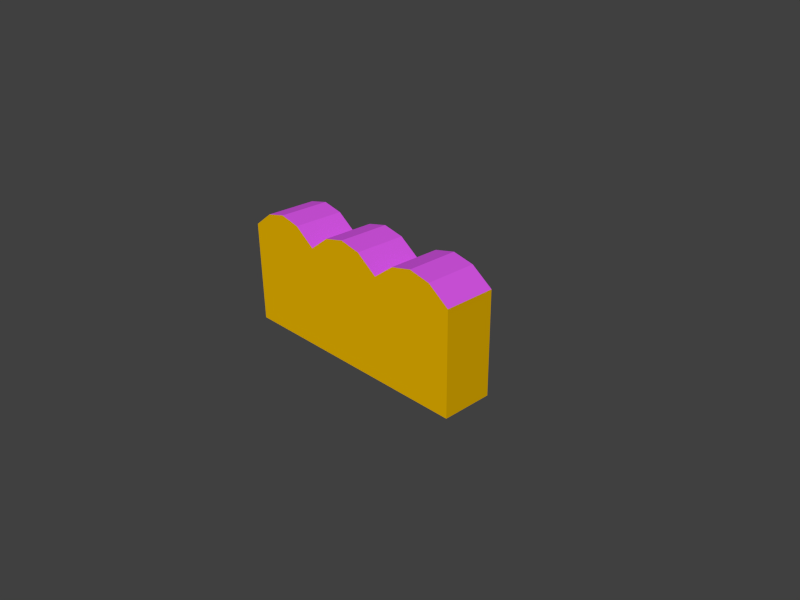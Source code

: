 # Source: Deco_wall.blend  (saved by Blender 2.76.2; exported with 4.5.12 LTS)
import bpy
from mathutils import Matrix  # noqa: F401  (used for matrix-valued properties, if any)

bpy.ops.wm.read_factory_settings(use_empty=True)
scene = bpy.context.scene
scene.name = 'Scene'

# ---- collections
col_collection_1 = bpy.data.collections.new('Collection 1'); scene.collection.children.link(col_collection_1)
col_collection_1.hide_render = True
col_collection_1.hide_viewport = True
col_collection_2 = bpy.data.collections.new('Collection 2'); scene.collection.children.link(col_collection_2)
col_collection_2.hide_render = True
col_collection_2.hide_viewport = True
col_collection_3 = bpy.data.collections.new('Collection 3'); scene.collection.children.link(col_collection_3)
col_collection_3.hide_render = True
col_collection_3.hide_viewport = True
col_collection_4 = bpy.data.collections.new('Collection 4'); scene.collection.children.link(col_collection_4)
col_collection_11 = bpy.data.collections.new('Collection 11'); scene.collection.children.link(col_collection_11)
col_collection_11.hide_render = True
col_collection_11.hide_viewport = True

# ---- materials (node trees are filled in below, after node groups)
mat_top = bpy.data.materials.new('Top')
mat_top.alpha_threshold = 0.0
mat_top.use_transparent_shadow = False
mat_top.preview_render_type = 'CUBE'
mat_top.diffuse_color = (0.6884, 0.09362, 0.8, 1.0)
mat_top.specular_color = (1.0, 0.6583, 0.7545)
mat_top.roughness = 0.5
mat_top.line_color = (0.0, 0.0, 0.0, 1.0)
mat_face = bpy.data.materials.new('Face')
mat_face.alpha_threshold = 0.0
mat_face.use_transparent_shadow = False
mat_face.diffuse_color = (0.8, 0.4513, 0.0, 1.0)
mat_face.roughness = 0.5

# ---- material node trees

# ---- world
world_world = bpy.data.worlds.new('World'); scene.world = world_world
world_world.color = (0.05088, 0.05088, 0.05088)
world_world.use_sun_shadow = False
world_world.sun_shadow_jitter_overblur = 0.0
world_world.cycles.sampling_method = 'MANUAL'
world_world.cycles.sample_map_resolution = 256

# ---- cameras
cam_camera = bpy.data.cameras.new('Camera')
cam_camera.clip_end = 100.0
cam_camera.lens = 35.0
cam_camera.sensor_width = 32.0
cam_camera.sensor_height = 18.0
cam_camera.ortho_scale = 7.314
cam_camera.dof.focus_distance = 0.0
cam_camera.dof.aperture_fstop = 128.0

# ---- meshes
me_cube_001 = bpy.data.meshes.new('Cube.001')
me_cube_001.from_pydata([(-0.5, -0.5, -0.5), (-0.5, -0.5, 0.5), (-0.5, 0.5, -0.5), (-0.5, 0.5, 0.5), (0.5, -0.5, -0.5), (0.5, -0.5, 0.5), (0.5, 0.5, -0.5), (0.5, 0.5, 0.5)], [], [(1, 3, 2, 0), (3, 7, 6, 2), (7, 5, 4, 6), (5, 1, 0, 4), (0, 2, 6, 4), (5, 7, 3, 1)])
me_cube_001.use_remesh_preserve_volume = False
me_cube_001.use_remesh_preserve_attributes = False
me_cube_001.use_mirror_vertex_groups = False
me_cube_001.update()
me_cube_001_cube_038_smooth = bpy.data.meshes.new('Cube.001_Cube.038_Smooth')
me_cube_001_cube_038_smooth.from_pydata([(0.5, -0.2, 0.2), (0.5, -0.2, 0.4), (0.5, -0.5, 0.4), (0.5, -0.5, 0.2), (-0.5, -0.2, 0.4), (-0.5, -0.5, 0.4), (-0.5, -0.2, 0.2), (-0.5, -0.5, 0.2), (0.3333, -0.5, 0.4), (0.1667, -0.5, 0.4), (-1.49e-08, -0.5, 0.4), (-0.1667, -0.5, 0.4), (-0.3333, -0.5, 0.4), (0.3333, -0.5, 0.2), (0.1667, -0.5, 0.2), (-1.49e-08, -0.5, 0.2), (-0.1667, -0.5, 0.2), (-0.3333, -0.5, 0.2), (0.3333, -0.2, 0.2), (0.1667, -0.2, 0.2), (-1.49e-08, -0.2, 0.2), (-0.1667, -0.2, 0.2), (-0.3333, -0.2, 0.2), (0.3333, -0.2, 0.4), (0.1667, -0.2, 0.4), (-1.49e-08, -0.2, 0.4), (-0.1667, -0.2, 0.4), (-0.3333, -0.2, 0.4), (-0.1667, 0.0, 0.2), (-0.3333, 0.0, 0.2), (-0.1667, 0.0, 0.4), (-0.3333, 0.0, 0.4), (-1.49e-08, -0.1, 0.2), (-0.1667, -0.1, 0.2), (-1.49e-08, -0.1, 0.4), (-0.1667, -0.1, 0.4), (0.3333, 0.1, 0.2), (0.1667, 0.1, 0.2), (0.3333, 0.1, 0.4), (0.1667, 0.1, 0.4), (0.5, -0.1, 0.2), (0.5, -0.1, 0.4), (0.3333, -0.1, 0.2), (0.3333, -0.1, 0.4)], [], [(0, 1, 2, 3), (27, 4, 5, 12), (4, 6, 7, 5), (18, 0, 3, 13), (1, 0, 40, 41), (6, 4, 27, 22), (22, 27, 31, 29), (20, 21, 33, 32), (20, 25, 24, 19), (23, 18, 36, 38), (6, 22, 17, 7), (22, 21, 16, 17), (21, 20, 15, 16), (20, 19, 14, 15), (19, 18, 13, 14), (1, 23, 8, 2), (23, 24, 9, 8), (24, 25, 10, 9), (25, 26, 11, 10), (26, 27, 12, 11), (29, 31, 30, 28), (21, 22, 29, 28), (26, 21, 28, 30), (27, 26, 30, 31), (33, 35, 34, 32), (25, 20, 32, 34), (26, 25, 34, 35), (37, 39, 38, 36), (18, 19, 37, 36), (24, 23, 38, 39), (19, 24, 39, 37), (42, 43, 41, 40), (23, 1, 41, 43), (0, 18, 42, 40), (5, 7, 17, 16, 15, 14, 13, 3, 2, 8, 9, 10, 11, 12)])
me_cube_001_cube_038_smooth.polygons.foreach_set('material_index', [1, 1, 1, 1, 1, 0, 1, 1, 0, 1, 1, 1, 1, 1, 1, 1, 1, 1, 1, 1, 0, 1, 1, 1, 0, 1, 1, 0, 1, 1, 1, 0, 1, 1, 0])
_k = set([(0, 3), (1, 2), (4, 5), (6, 7)])
me_cube_001_cube_038_smooth.attributes.new('sharp_edge', 'BOOLEAN', 'EDGE').data.foreach_set('value', [ (min(e.vertices), max(e.vertices)) in _k for e in me_cube_001_cube_038_smooth.edges])
_uv = me_cube_001_cube_038_smooth.uv_layers.new(name='UVMap')
_uv.uv.foreach_set('vector', [0.2992, 0.7022, 0.2992, 0.9014, 0.0003636, 0.9014, 0.0003636, 0.7022, 0.1664, 0.3037, 0.0003636, 0.3037, 0.0003636, 0.004858, 0.1664, 0.004858, 0.2992, 0.9014, 0.2992, 0.7022, 0.0003636, 0.7022, 0.0003636, 0.9014, 0.8305, 0.3037, 0.9965, 0.3037, 0.9965, 0.004858, 0.8305, 0.004858, 0.2992, 0.9014, 0.2992, 0.7022, 0.3988, 0.7022, 0.3988, 0.9014, 0.0003636, 0.7022, 0.0003636, 0.9014, 0.1664, 0.9014, 0.1664, 0.7022, 0.2992, 0.7022, 0.2992, 0.9014, 0.4984, 0.9014, 0.4984, 0.7022, 0.4984, 0.3037, 0.3324, 0.3037, 0.3324, 0.4033, 0.4984, 0.4033, 0.4984, 0.7022, 0.4984, 0.9014, 0.6645, 0.9014, 0.6645, 0.7022, 0.2992, 0.9014, 0.2992, 0.7022, 0.5981, 0.7022, 0.5981, 0.9014, 0.0003636, 0.3037, 0.1664, 0.3037, 0.1664, 0.004858, 0.0003636, 0.004858, 0.1664, 0.3037, 0.3324, 0.3037, 0.3324, 0.004858, 0.1664, 0.004858, 0.3324, 0.3037, 0.4984, 0.3037, 0.4984, 0.004858, 0.3324, 0.004858, 0.4984, 0.3037, 0.6645, 0.3037, 0.6645, 0.004858, 0.4984, 0.004858, 0.6645, 0.3037, 0.8305, 0.3037, 0.8305, 0.004858, 0.6645, 0.004858, 0.9965, 0.3037, 0.8305, 0.3037, 0.8305, 0.004858, 0.9965, 0.004858, 0.8305, 0.3037, 0.6645, 0.3037, 0.6645, 0.004858, 0.8305, 0.004858, 0.6645, 0.3037, 0.4984, 0.3037, 0.4984, 0.004858, 0.6645, 0.004858, 0.4984, 0.3037, 0.3324, 0.3037, 0.3324, 0.004858, 0.4984, 0.004858, 0.3324, 0.3037, 0.1664, 0.3037, 0.1664, 0.004858, 0.3324, 0.004858, 0.1664, 0.7022, 0.1664, 0.9014, 0.3324, 0.9014, 0.3324, 0.7022, 0.3324, 0.3037, 0.1664, 0.3037, 0.1664, 0.5029, 0.3324, 0.5029, 0.2992, 0.9014, 0.2992, 0.7022, 0.4984, 0.7022, 0.4984, 0.9014, 0.1664, 0.3037, 0.3324, 0.3037, 0.3324, 0.5029, 0.1664, 0.5029, 0.3324, 0.7022, 0.3324, 0.9014, 0.4984, 0.9014, 0.4984, 0.7022, 0.2992, 0.9014, 0.2992, 0.7022, 0.3988, 0.7022, 0.3988, 0.9014, 0.3324, 0.3037, 0.4984, 0.3037, 0.4984, 0.4033, 0.3324, 0.4033, 0.6645, 0.7022, 0.6645, 0.9014, 0.8305, 0.9014, 0.8305, 0.7022, 0.8305, 0.3037, 0.6645, 0.3037, 0.6645, 0.6025, 0.8305, 0.6025, 0.6645, 0.3037, 0.8305, 0.3037, 0.8305, 0.6025, 0.6645, 0.6025, 0.2992, 0.7022, 0.2992, 0.9014, 0.5981, 0.9014, 0.5981, 0.7022, 0.8305, 0.7022, 0.8305, 0.9014, 0.9965, 0.9014, 0.9965, 0.7022, 0.8305, 0.3037, 0.9965, 0.3037, 0.9965, 0.4033, 0.8305, 0.4033, 0.9965, 0.3037, 0.8305, 0.3037, 0.8305, 0.4033, 0.9965, 0.4033, 4.472e-05, 0.2, 4.472e-05, 4.473e-05, 0.1667, 4.473e-05, 0.3333, 4.472e-05, 0.5, 4.472e-05, 0.6667, 4.473e-05, 0.8333, 4.473e-05, 1.0, 4.475e-05, 1.0, 0.2, 0.8333, 0.2, 0.6667, 0.2, 0.5, 0.2, 0.3333, 0.2, 0.1667, 0.2])
_ca = me_cube_001_cube_038_smooth.color_attributes.new('Col', 'BYTE_COLOR', 'CORNER')
_ca.data.foreach_set('color', [1.0, 1.0, 1.0, 1.0, 1.0, 1.0, 1.0, 1.0, 1.0, 1.0, 1.0, 1.0, 1.0, 1.0, 1.0, 1.0, 1.0, 1.0, 1.0, 1.0, 1.0, 1.0, 1.0, 1.0, 1.0, 1.0, 1.0, 1.0, 1.0, 1.0, 1.0, 1.0, 1.0, 1.0, 1.0, 1.0, 1.0, 1.0, 1.0, 1.0, 1.0, 1.0, 1.0, 1.0, 1.0, 1.0, 1.0, 1.0, 1.0, 1.0, 1.0, 1.0, 1.0, 1.0, 1.0, 1.0, 1.0, 1.0, 1.0, 1.0, 1.0, 1.0, 1.0, 1.0, 1.0, 1.0, 1.0, 1.0, 1.0, 1.0, 1.0, 1.0, 1.0, 1.0, 1.0, 1.0, 1.0, 1.0, 1.0, 1.0, 1.0, 1.0, 1.0, 1.0, 1.0, 1.0, 1.0, 1.0, 1.0, 1.0, 1.0, 1.0, 1.0, 1.0, 1.0, 1.0, 1.0, 1.0, 1.0, 1.0, 1.0, 1.0, 1.0, 1.0, 1.0, 1.0, 1.0, 1.0, 1.0, 1.0, 1.0, 1.0, 1.0, 1.0, 1.0, 1.0, 1.0, 1.0, 1.0, 1.0, 1.0, 1.0, 1.0, 1.0, 1.0, 1.0, 1.0, 1.0, 1.0, 1.0, 1.0, 1.0, 1.0, 1.0, 1.0, 1.0, 1.0, 1.0, 1.0, 1.0, 1.0, 1.0, 1.0, 1.0, 1.0, 1.0, 1.0, 1.0, 1.0, 1.0, 1.0, 1.0, 1.0, 1.0, 1.0, 1.0, 1.0, 1.0, 1.0, 1.0, 1.0, 1.0, 1.0, 1.0, 1.0, 1.0, 1.0, 1.0, 1.0, 1.0, 1.0, 1.0, 1.0, 1.0, 1.0, 1.0, 1.0, 1.0, 1.0, 1.0, 1.0, 1.0, 1.0, 1.0, 1.0, 1.0, 1.0, 1.0, 1.0, 1.0, 1.0, 1.0, 1.0, 1.0, 1.0, 1.0, 1.0, 1.0, 1.0, 1.0, 1.0, 1.0, 1.0, 1.0, 1.0, 1.0, 1.0, 1.0, 1.0, 1.0, 1.0, 1.0, 1.0, 1.0, 1.0, 1.0, 1.0, 1.0, 1.0, 1.0, 1.0, 1.0, 1.0, 1.0, 1.0, 1.0, 1.0, 1.0, 1.0, 1.0, 1.0, 1.0, 1.0, 1.0, 1.0, 1.0, 1.0, 1.0, 1.0, 1.0, 1.0, 1.0, 1.0, 1.0, 1.0, 1.0, 1.0, 1.0, 1.0, 1.0, 1.0, 1.0, 1.0, 1.0, 1.0, 1.0, 1.0, 1.0, 1.0, 1.0, 1.0, 1.0, 1.0, 1.0, 1.0, 1.0, 1.0, 1.0, 1.0, 1.0, 1.0, 1.0, 1.0, 1.0, 1.0, 1.0, 1.0, 1.0, 1.0, 1.0, 1.0, 1.0, 1.0, 1.0, 1.0, 1.0, 1.0, 1.0, 1.0, 1.0, 1.0, 1.0, 1.0, 1.0, 1.0, 1.0, 1.0, 1.0, 1.0, 1.0, 1.0, 1.0, 1.0, 1.0, 1.0, 1.0, 1.0, 1.0, 1.0, 1.0, 1.0, 1.0, 1.0, 1.0, 1.0, 1.0, 1.0, 1.0, 1.0, 1.0, 1.0, 1.0, 1.0, 1.0, 1.0, 1.0, 1.0, 1.0, 1.0, 1.0, 1.0, 1.0, 1.0, 1.0, 1.0, 1.0, 1.0, 1.0, 1.0, 1.0, 1.0, 1.0, 1.0, 1.0, 1.0, 1.0, 1.0, 1.0, 1.0, 1.0, 1.0, 1.0, 1.0, 1.0, 1.0, 1.0, 1.0, 1.0, 1.0, 1.0, 1.0, 1.0, 1.0, 1.0, 1.0, 1.0, 1.0, 1.0, 1.0, 1.0, 1.0, 1.0, 1.0, 1.0, 1.0, 1.0, 1.0, 1.0, 1.0, 1.0, 1.0, 1.0, 1.0, 1.0, 1.0, 1.0, 1.0, 1.0, 1.0, 1.0, 1.0, 1.0, 1.0, 1.0, 1.0, 1.0, 1.0, 1.0, 1.0, 1.0, 1.0, 1.0, 1.0, 1.0, 1.0, 1.0, 1.0, 1.0, 1.0, 1.0, 1.0, 1.0, 1.0, 1.0, 1.0, 1.0, 1.0, 1.0, 1.0, 1.0, 1.0, 1.0, 1.0, 1.0, 1.0, 1.0, 1.0, 1.0, 1.0, 1.0, 1.0, 1.0, 1.0, 1.0, 1.0, 1.0, 1.0, 1.0, 1.0, 1.0, 1.0, 1.0, 1.0, 1.0, 1.0, 1.0, 1.0, 1.0, 1.0, 1.0, 1.0, 1.0, 1.0, 1.0, 1.0, 1.0, 1.0, 1.0, 1.0, 1.0, 1.0, 1.0, 1.0, 1.0, 1.0, 1.0, 1.0, 1.0, 1.0, 1.0, 1.0, 1.0, 1.0, 1.0, 1.0, 1.0, 1.0, 1.0, 1.0, 1.0, 1.0, 1.0, 1.0, 1.0, 1.0, 1.0, 1.0, 1.0, 1.0, 1.0, 1.0, 1.0, 1.0, 1.0, 1.0, 1.0, 1.0, 1.0, 1.0, 1.0, 1.0, 1.0, 1.0, 1.0, 1.0, 1.0, 1.0, 1.0, 1.0, 1.0, 1.0, 1.0, 1.0, 1.0, 1.0, 1.0, 1.0, 1.0, 1.0, 1.0, 1.0, 1.0, 1.0, 1.0, 1.0, 1.0, 1.0, 1.0, 1.0, 1.0, 1.0, 1.0, 1.0, 1.0, 1.0, 1.0, 1.0, 1.0, 1.0, 1.0, 1.0, 1.0, 1.0, 1.0, 1.0, 1.0, 1.0, 1.0, 1.0, 1.0, 1.0, 1.0, 1.0, 1.0, 1.0, 1.0, 1.0, 1.0, 1.0, 1.0, 1.0, 1.0, 1.0, 1.0, 1.0, 1.0, 1.0, 1.0, 1.0, 1.0, 1.0, 1.0, 1.0, 1.0, 1.0, 1.0, 1.0, 1.0, 1.0, 1.0, 1.0, 1.0, 1.0, 1.0, 1.0, 1.0, 1.0, 1.0, 1.0, 1.0, 1.0, 1.0, 1.0, 1.0, 1.0, 1.0, 1.0, 1.0, 1.0, 1.0])
me_cube_001_cube_038_smooth.materials.append(mat_top)
me_cube_001_cube_038_smooth.materials.append(mat_face)
me_cube_001_cube_038_smooth.use_remesh_preserve_volume = False
me_cube_001_cube_038_smooth.use_remesh_preserve_attributes = False
me_cube_001_cube_038_smooth.use_mirror_vertex_groups = False
me_cube_001_cube_038_smooth.update()
me_cube_001_cube_038_smooth.normals_split_custom_set([tuple(v) for v in zip(*[iter([1.0, 0.0, 0.0, 1.0, 0.0, 0.0, 1.0, 0.0, 0.0, 1.0, 0.0, 0.0, 0.0, 0.0, 1.0, 0.0, 0.0, 1.0, 0.0, 0.0, 1.0, 0.0, 0.0, 1.0, -1.0, 0.0, 0.0, -1.0, 0.0, 0.0, -1.0, 0.0, 0.0, -1.0, 0.0, 0.0, 0.0, 0.0, -1.0, 0.0, 0.0, -1.0, 0.0, 0.0, -1.0, 0.0, 0.0, -1.0, 1.0, 0.0, 0.0, 1.0, 0.0, 0.0, 1.0, 0.0, 0.0, 1.0, 0.0, 0.0, 0.0, 1.0, 0.0, 0.0, 1.0, 0.0, 0.0, 1.0, 0.0, 0.0, 1.0, 0.0, -1.0, 0.0, 0.0, -1.0, 0.0, 0.0, -1.0, 0.0, 0.0, -1.0, 0.0, 0.0, 0.0, 0.0, -1.0, 0.0, 0.0, -1.0, 0.0, 0.0, -1.0, 0.0, 0.0, -1.0, 0.0, 1.0, 0.0, 0.0, 1.0, 0.0, 0.0, 1.0, 0.0, 0.0, 1.0, 0.0, 1.0, 0.0, 0.0, 1.0, 0.0, 0.0, 1.0, 0.0, 0.0, 1.0, 0.0, 0.0, 0.0, 0.0, -1.0, 0.0, 0.0, -1.0, 0.0, 0.0, -1.0, 0.0, 0.0, -1.0, 0.0, 0.0, -1.0, 0.0, 0.0, -1.0, 0.0, 0.0, -1.0, 0.0, 0.0, -1.0, 0.0, 0.0, -1.0, 0.0, 0.0, -1.0, 0.0, 0.0, -1.0, 0.0, 0.0, -1.0, 0.0, 0.0, -1.0, 0.0, 0.0, -1.0, 0.0, 0.0, -1.0, 0.0, 0.0, -1.0, 0.0, 0.0, -1.0, 0.0, 0.0, -1.0, 0.0, 0.0, -1.0, 0.0, 0.0, -1.0, 0.0, 0.0, 1.0, 0.0, 0.0, 1.0, 0.0, 0.0, 1.0, 0.0, 0.0, 1.0, 0.0, 0.0, 1.0, 0.0, 0.0, 1.0, 0.0, 0.0, 1.0, 0.0, 0.0, 1.0, 0.0, 0.0, 1.0, 0.0, 0.0, 1.0, 0.0, 0.0, 1.0, 0.0, 0.0, 1.0, 0.0, 0.0, 1.0, 0.0, 0.0, 1.0, 0.0, 0.0, 1.0, 0.0, 0.0, 1.0, 0.0, 0.0, 1.0, 0.0, 0.0, 1.0, 0.0, 0.0, 1.0, 0.0, 0.0, 1.0, 0.0, 1.0, 0.0, 0.0, 1.0, 0.0, 0.0, 1.0, 0.0, 0.0, 1.0, 0.0, 0.0, 0.0, -1.0, 0.0, 0.0, -1.0, 0.0, 0.0, -1.0, 0.0, 0.0, -1.0, 1.0, 0.0, 0.0, 1.0, 0.0, 0.0, 1.0, 0.0, 0.0, 1.0, 0.0, 0.0, 0.0, 0.0, 1.0, 0.0, 0.0, 1.0, 0.0, 0.0, 1.0, 0.0, 0.0, 1.0, 0.0, 1.0, 0.0, 0.0, 1.0, 0.0, 0.0, 1.0, 0.0, 0.0, 1.0, 0.0, 1.0, 0.0, 0.0, 1.0, 0.0, 0.0, 1.0, 0.0, 0.0, 1.0, 0.0, 0.0, 0.0, 0.0, 1.0, 0.0, 0.0, 1.0, 0.0, 0.0, 1.0, 0.0, 0.0, 1.0, 0.0, 1.0, 0.0, 0.0, 1.0, 0.0, 0.0, 1.0, 0.0, 0.0, 1.0, 0.0, 0.0, 0.0, -1.0, 0.0, 0.0, -1.0, 0.0, 0.0, -1.0, 0.0, 0.0, -1.0, 0.0, 0.0, 1.0, 0.0, 0.0, 1.0, 0.0, 0.0, 1.0, 0.0, 0.0, 1.0, -1.0, 0.0, 0.0, -1.0, 0.0, 0.0, -1.0, 0.0, 0.0, -1.0, 0.0, 0.0, 0.0, 1.0, 0.0, 0.0, 1.0, 0.0, 0.0, 1.0, 0.0, 0.0, 1.0, 0.0, 0.0, 0.0, 1.0, 0.0, 0.0, 1.0, 0.0, 0.0, 1.0, 0.0, 0.0, 1.0, 0.0, 0.0, -1.0, 0.0, 0.0, -1.0, 0.0, 0.0, -1.0, 0.0, 0.0, -1.0, 0.0, -1.0, -1.118e-07, 0.0, -1.0, -1.118e-07, 0.0, -1.0, -1.118e-07, 0.0, -1.0, -1.118e-07, 0.0, -1.0, -1.118e-07, 0.0, -1.0, -1.118e-07, 0.0, -1.0, -1.118e-07, 0.0, -1.0, -1.118e-07, 0.0, -1.0, -1.118e-07, 0.0, -1.0, -1.118e-07, 0.0, -1.0, -1.118e-07, 0.0, -1.0, -1.118e-07, 0.0, -1.0, -1.118e-07, 0.0, -1.0, -1.118e-07])] * 3)])
me_cube_001_cube_038_smooth_001 = bpy.data.meshes.new('Cube.001_Cube.038_Smooth.001')
me_cube_001_cube_038_smooth_001.from_pydata([(0.5, -0.1, 0.2), (0.5, -0.1, 0.4), (0.5, -0.5, 0.4), (0.5, -0.5, 0.2), (-0.5, -0.1, 0.4), (-0.5, -0.5, 0.4), (-0.5, -0.1, 0.2), (-0.5, -0.5, 0.2), (0.3333, -0.5, 0.4), (0.1667, -0.5, 0.4), (-1.49e-08, -0.5, 0.4), (-0.1667, -0.5, 0.4), (-0.3333, -0.5, 0.4), (0.3333, -0.5, 0.2), (0.1667, -0.5, 0.2), (-1.49e-08, -0.5, 0.2), (-0.1667, -0.5, 0.2), (-0.3333, -0.5, 0.2), (0.3333, 0.0, 0.2), (0.1667, -0.1, 0.2), (-1.49e-08, 0.0, 0.2), (-0.1667, -0.1, 0.2), (-0.3333, 0.0, 0.2), (0.3333, 0.0, 0.4), (0.1667, -0.1, 0.4), (-1.49e-08, 0.0, 0.4), (-0.1667, -0.1, 0.4), (-0.3333, 0.0, 0.4)], [], [(0, 1, 2, 3), (27, 4, 5, 12), (4, 6, 7, 5), (18, 0, 3, 13), (18, 23, 1, 0), (6, 4, 27, 22), (22, 27, 26, 21), (21, 26, 25, 20), (20, 25, 24, 19), (19, 24, 23, 18), (6, 22, 17, 7), (22, 21, 16, 17), (21, 20, 15, 16), (20, 19, 14, 15), (19, 18, 13, 14), (1, 23, 8, 2), (23, 24, 9, 8), (24, 25, 10, 9), (25, 26, 11, 10), (26, 27, 12, 11), (5, 7, 17, 16, 15, 14, 13, 3, 2, 8, 9, 10, 11, 12)])
me_cube_001_cube_038_smooth_001.polygons.foreach_set('material_index', [1, 1, 1, 1, 0, 0, 0, 0, 0, 0, 1, 1, 1, 1, 1, 1, 1, 1, 1, 1, 0])
_k = set([(0, 3), (1, 2), (4, 5), (6, 7)])
me_cube_001_cube_038_smooth_001.attributes.new('sharp_edge', 'BOOLEAN', 'EDGE').data.foreach_set('value', [ (min(e.vertices), max(e.vertices)) in _k for e in me_cube_001_cube_038_smooth_001.edges])
_uv = me_cube_001_cube_038_smooth_001.uv_layers.new(name='UVMap')
_uv.uv.foreach_set('vector', [0.3985, 0.6958, 0.3985, 0.8925, 0.005199, 0.8925, 0.005199, 0.6958, 0.1691, 0.4992, 0.005199, 0.4008, 0.005199, 0.007492, 0.1691, 0.007492, 0.3985, 0.8925, 0.3985, 0.6958, 0.005199, 0.6958, 0.005199, 0.8925, 0.8247, 0.4992, 0.9886, 0.4008, 0.9886, 0.007492, 0.8247, 0.007492, 0.8247, 0.6958, 0.8247, 0.8925, 0.9886, 0.8925, 0.9886, 0.6958, 0.005199, 0.6958, 0.005199, 0.8925, 0.1691, 0.8925, 0.1691, 0.6958, 0.1691, 0.6958, 0.1691, 0.8925, 0.333, 0.8925, 0.333, 0.6958, 0.333, 0.6958, 0.333, 0.8925, 0.4969, 0.8925, 0.4969, 0.6958, 0.4969, 0.6958, 0.4969, 0.8925, 0.6608, 0.8925, 0.6608, 0.6958, 0.6608, 0.6958, 0.6608, 0.8925, 0.8247, 0.8925, 0.8247, 0.6958, 0.005199, 0.4008, 0.1691, 0.4992, 0.1691, 0.007492, 0.005199, 0.007492, 0.1691, 0.4992, 0.333, 0.4008, 0.333, 0.007492, 0.1691, 0.007492, 0.333, 0.4008, 0.4969, 0.4992, 0.4969, 0.007492, 0.333, 0.007492, 0.4969, 0.4992, 0.6608, 0.4008, 0.6608, 0.007492, 0.4969, 0.007492, 0.6608, 0.4008, 0.8247, 0.4992, 0.8247, 0.007492, 0.6608, 0.007492, 0.9886, 0.4008, 0.8247, 0.4992, 0.8247, 0.007492, 0.9886, 0.007492, 0.8247, 0.4992, 0.6608, 0.4008, 0.6608, 0.007492, 0.8247, 0.007492, 0.6608, 0.4008, 0.4969, 0.4992, 0.4969, 0.007492, 0.6608, 0.007492, 0.4969, 0.4992, 0.333, 0.4008, 0.333, 0.007492, 0.4969, 0.007492, 0.333, 0.4008, 0.1691, 0.4992, 0.1691, 0.007492, 0.333, 0.007492, 4.472e-05, 0.7, 4.472e-05, 0.5, 0.1667, 0.5, 0.3333, 0.5, 0.5, 0.5, 0.6667, 0.5, 0.8333, 0.5, 1.0, 0.5, 1.0, 0.7, 0.8333, 0.7, 0.6667, 0.7, 0.5, 0.7, 0.3333, 0.7, 0.1667, 0.7])
_ca = me_cube_001_cube_038_smooth_001.color_attributes.new('Col', 'BYTE_COLOR', 'CORNER')
_ca.data.foreach_set('color', [1.0, 1.0, 1.0, 1.0, 1.0, 1.0, 1.0, 1.0, 1.0, 1.0, 1.0, 1.0, 1.0, 1.0, 1.0, 1.0, 1.0, 1.0, 1.0, 1.0, 1.0, 1.0, 1.0, 1.0, 1.0, 1.0, 1.0, 1.0, 1.0, 1.0, 1.0, 1.0, 1.0, 1.0, 1.0, 1.0, 1.0, 1.0, 1.0, 1.0, 1.0, 1.0, 1.0, 1.0, 1.0, 1.0, 1.0, 1.0, 1.0, 1.0, 1.0, 1.0, 1.0, 1.0, 1.0, 1.0, 1.0, 1.0, 1.0, 1.0, 1.0, 1.0, 1.0, 1.0, 1.0, 1.0, 1.0, 1.0, 1.0, 1.0, 1.0, 1.0, 1.0, 1.0, 1.0, 1.0, 1.0, 1.0, 1.0, 1.0, 1.0, 1.0, 1.0, 1.0, 1.0, 1.0, 1.0, 1.0, 1.0, 1.0, 1.0, 1.0, 1.0, 1.0, 1.0, 1.0, 1.0, 1.0, 1.0, 1.0, 1.0, 1.0, 1.0, 1.0, 1.0, 1.0, 1.0, 1.0, 1.0, 1.0, 1.0, 1.0, 1.0, 1.0, 1.0, 1.0, 1.0, 1.0, 1.0, 1.0, 1.0, 1.0, 1.0, 1.0, 1.0, 1.0, 1.0, 1.0, 1.0, 1.0, 1.0, 1.0, 1.0, 1.0, 1.0, 1.0, 1.0, 1.0, 1.0, 1.0, 1.0, 1.0, 1.0, 1.0, 1.0, 1.0, 1.0, 1.0, 1.0, 1.0, 1.0, 1.0, 1.0, 1.0, 1.0, 1.0, 1.0, 1.0, 1.0, 1.0, 1.0, 1.0, 1.0, 1.0, 1.0, 1.0, 1.0, 1.0, 1.0, 1.0, 1.0, 1.0, 1.0, 1.0, 1.0, 1.0, 1.0, 1.0, 1.0, 1.0, 1.0, 1.0, 1.0, 1.0, 1.0, 1.0, 1.0, 1.0, 1.0, 1.0, 1.0, 1.0, 1.0, 1.0, 1.0, 1.0, 1.0, 1.0, 1.0, 1.0, 1.0, 1.0, 1.0, 1.0, 1.0, 1.0, 1.0, 1.0, 1.0, 1.0, 1.0, 1.0, 1.0, 1.0, 1.0, 1.0, 1.0, 1.0, 1.0, 1.0, 1.0, 1.0, 1.0, 1.0, 1.0, 1.0, 1.0, 1.0, 1.0, 1.0, 1.0, 1.0, 1.0, 1.0, 1.0, 1.0, 1.0, 1.0, 1.0, 1.0, 1.0, 1.0, 1.0, 1.0, 1.0, 1.0, 1.0, 1.0, 1.0, 1.0, 1.0, 1.0, 1.0, 1.0, 1.0, 1.0, 1.0, 1.0, 1.0, 1.0, 1.0, 1.0, 1.0, 1.0, 1.0, 1.0, 1.0, 1.0, 1.0, 1.0, 1.0, 1.0, 1.0, 1.0, 1.0, 1.0, 1.0, 1.0, 1.0, 1.0, 1.0, 1.0, 1.0, 1.0, 1.0, 1.0, 1.0, 1.0, 1.0, 1.0, 1.0, 1.0, 1.0, 1.0, 1.0, 1.0, 1.0, 1.0, 1.0, 1.0, 1.0, 1.0, 1.0, 1.0, 1.0, 1.0, 1.0, 1.0, 1.0, 1.0, 1.0, 1.0, 1.0, 1.0, 1.0, 1.0, 1.0, 1.0, 1.0, 1.0, 1.0, 1.0, 1.0, 1.0, 1.0, 1.0, 1.0, 1.0, 1.0, 1.0, 1.0, 1.0, 1.0, 1.0, 1.0, 1.0, 1.0, 1.0, 1.0, 1.0, 1.0, 1.0, 1.0, 1.0, 1.0, 1.0, 1.0, 1.0, 1.0, 1.0, 1.0, 1.0, 1.0, 1.0, 1.0, 1.0, 1.0, 1.0, 1.0, 1.0, 1.0, 1.0, 1.0, 1.0, 1.0, 1.0, 1.0, 1.0, 1.0, 1.0, 1.0, 1.0, 1.0, 1.0, 1.0, 1.0])
me_cube_001_cube_038_smooth_001.materials.append(mat_top)
me_cube_001_cube_038_smooth_001.materials.append(mat_face)
me_cube_001_cube_038_smooth_001.use_remesh_preserve_volume = False
me_cube_001_cube_038_smooth_001.use_remesh_preserve_attributes = False
me_cube_001_cube_038_smooth_001.use_mirror_vertex_groups = False
me_cube_001_cube_038_smooth_001.update()
me_cube_001_cube_038_smooth_001.normals_split_custom_set([tuple(v) for v in zip(*[iter([1.0, 0.0, 0.0, 1.0, 0.0, 0.0, 1.0, 0.0, 0.0, 1.0, 0.0, 0.0, 1.987e-07, 0.0, 1.0, 1.987e-07, 0.0, 1.0, 1.987e-07, 0.0, 1.0, 1.987e-07, 0.0, 1.0, -1.0, 0.0, 0.0, -1.0, 0.0, 0.0, -1.0, 0.0, 0.0, -1.0, 0.0, 0.0, 9.934e-08, 0.0, -1.0, 9.934e-08, 0.0, -1.0, 9.934e-08, 0.0, -1.0, 9.934e-08, 0.0, -1.0, 0.5145, 0.8575, 0.0, 0.5145, 0.8575, 0.0, 0.5145, 0.8575, 0.0, 0.5145, 0.8575, 0.0, -0.5145, 0.8575, 0.0, -0.5145, 0.8575, 0.0, -0.5145, 0.8575, 0.0, -0.5145, 0.8575, 0.0, 0.5145, 0.8575, 0.0, 0.5145, 0.8575, 0.0, 0.5145, 0.8575, 0.0, 0.5145, 0.8575, 0.0, -0.5145, 0.8575, 0.0, -0.5145, 0.8575, 0.0, -0.5145, 0.8575, 0.0, -0.5145, 0.8575, 0.0, 0.5145, 0.8575, 0.0, 0.5145, 0.8575, 0.0, 0.5145, 0.8575, 0.0, 0.5145, 0.8575, 0.0, -0.5145, 0.8575, 0.0, -0.5145, 0.8575, 0.0, -0.5145, 0.8575, 0.0, -0.5145, 0.8575, 0.0, -9.934e-08, 0.0, -1.0, -9.934e-08, 0.0, -1.0, -9.934e-08, 0.0, -1.0, -9.934e-08, 0.0, -1.0, 9.934e-08, 0.0, -1.0, 9.934e-08, 0.0, -1.0, 9.934e-08, 0.0, -1.0, 9.934e-08, 0.0, -1.0, -9.934e-08, 0.0, -1.0, -9.934e-08, 0.0, -1.0, -9.934e-08, 0.0, -1.0, -9.934e-08, 0.0, -1.0, 9.934e-08, 0.0, -1.0, 9.934e-08, 0.0, -1.0, 9.934e-08, 0.0, -1.0, 9.934e-08, 0.0, -1.0, -9.934e-08, 0.0, -1.0, -9.934e-08, 0.0, -1.0, -9.934e-08, 0.0, -1.0, -9.934e-08, 0.0, -1.0, -1.987e-07, 0.0, 1.0, -1.987e-07, 0.0, 1.0, -1.987e-07, 0.0, 1.0, -1.987e-07, 0.0, 1.0, 1.987e-07, 0.0, 1.0, 1.987e-07, 0.0, 1.0, 1.987e-07, 0.0, 1.0, 1.987e-07, 0.0, 1.0, -1.987e-07, 0.0, 1.0, -1.987e-07, 0.0, 1.0, -1.987e-07, 0.0, 1.0, -1.987e-07, 0.0, 1.0, 1.987e-07, 0.0, 1.0, 1.987e-07, 0.0, 1.0, 1.987e-07, 0.0, 1.0, 1.987e-07, 0.0, 1.0, -1.987e-07, 0.0, 1.0, -1.987e-07, 0.0, 1.0, -1.987e-07, 0.0, 1.0, -1.987e-07, 0.0, 1.0, 0.0, -1.0, -1.118e-07, 0.0, -1.0, -1.118e-07, 0.0, -1.0, -1.118e-07, 0.0, -1.0, -1.118e-07, 0.0, -1.0, -1.118e-07, 0.0, -1.0, -1.118e-07, 0.0, -1.0, -1.118e-07, 0.0, -1.0, -1.118e-07, 0.0, -1.0, -1.118e-07, 0.0, -1.0, -1.118e-07, 0.0, -1.0, -1.118e-07, 0.0, -1.0, -1.118e-07, 0.0, -1.0, -1.118e-07, 0.0, -1.0, -1.118e-07])] * 3)])
me_cube_001_cube_038_smooth_002 = bpy.data.meshes.new('Cube.001_Cube.038_Smooth.002')
me_cube_001_cube_038_smooth_002.from_pydata([(0.5, -0.1, 0.2), (0.5, -0.1, 0.4), (0.5, -0.5, 0.4), (0.5, -0.5, 0.2), (-0.5, -0.1, 0.4), (-0.5, -0.5, 0.4), (-0.5, -0.1, 0.2), (-0.5, -0.5, 0.2)], [], [(0, 1, 2, 3), (1, 4, 5, 2), (4, 6, 7, 5), (6, 0, 3, 7), (5, 7, 3, 2), (6, 4, 1, 0)])
_k = set([(0, 3), (1, 2), (4, 5), (6, 7)])
me_cube_001_cube_038_smooth_002.attributes.new('sharp_edge', 'BOOLEAN', 'EDGE').data.foreach_set('value', [ (min(e.vertices), max(e.vertices)) in _k for e in me_cube_001_cube_038_smooth_002.edges])
_uv = me_cube_001_cube_038_smooth_002.uv_layers.new(name='UVMap')
_uv.uv.foreach_set('vector', [0.3936, 0.4395, 0.1958, 0.4395, 0.1958, 0.04394, 0.3936, 0.04394, 0.004166, 0.4936, 0.9958, 0.4936, 0.9958, 0.8902, 0.004166, 0.8902, 0.8982, 0.6667, 0.7005, 0.6667, 0.7005, 0.2712, 0.8982, 0.2712, 0.9958, 0.4931, 0.004166, 0.4931, 0.004166, 0.09645, 0.9958, 0.09645, 4.472e-05, 0.2, 4.472e-05, 4.472e-05, 1.0, 4.472e-05, 1.0, 0.2, 4.472e-05, 0.2, 4.472e-05, 4.472e-05, 1.0, 4.472e-05, 1.0, 0.2])
me_cube_001_cube_038_smooth_002.use_remesh_preserve_volume = False
me_cube_001_cube_038_smooth_002.use_remesh_preserve_attributes = False
me_cube_001_cube_038_smooth_002.use_mirror_vertex_groups = False
me_cube_001_cube_038_smooth_002.update()
me_cube_001_cube_038_smooth_002.normals_split_custom_set([tuple(v) for v in zip(*[iter([1.0, 0.0, 0.0, 1.0, 0.0, 0.0, 1.0, 0.0, 0.0, 1.0, 0.0, 0.0, 0.0, 0.0, 1.0, 0.0, 0.0, 1.0, 0.0, 0.0, 1.0, 0.0, 0.0, 1.0, -1.0, 0.0, 0.0, -1.0, 0.0, 0.0, -1.0, 0.0, 0.0, -1.0, 0.0, 0.0, 0.0, 0.0, -1.0, 0.0, 0.0, -1.0, 0.0, 0.0, -1.0, 0.0, 0.0, -1.0, 0.0, -1.0, 0.0, 0.0, -1.0, 0.0, 0.0, -1.0, 0.0, 0.0, -1.0, 0.0, 0.0, 1.0, 0.0, 0.0, 1.0, 0.0, 0.0, 1.0, 0.0, 0.0, 1.0, 0.0])] * 3)])
me_cube_001_cube_038_smooth_003 = bpy.data.meshes.new('Cube.001_Cube.038_Smooth.003')
me_cube_001_cube_038_smooth_003.from_pydata([(0.5, -0.1, 0.2), (0.5, -0.1, 0.4), (0.5, -0.5, 0.4), (0.5, -0.5, 0.2), (-0.5, -0.1, 0.4), (-0.5, -0.5, 0.4), (-0.5, -0.1, 0.2), (-0.5, -0.5, 0.2), (0.3333, -0.5, 0.4), (0.1667, -0.5, 0.4), (-1.49e-08, -0.5, 0.4), (-0.1667, -0.5, 0.4), (-0.3333, -0.5, 0.4), (0.3333, -0.5, 0.2), (0.1667, -0.5, 0.2), (-1.49e-08, -0.5, 0.2), (-0.1667, -0.5, 0.2), (-0.3333, -0.5, 0.2), (0.3333, -0.02097, 0.2), (0.1667, -0.1, 0.2), (-1.49e-08, -0.02097, 0.2), (-0.1667, -0.1, 0.2), (-0.3333, -0.02097, 0.2), (0.3333, -0.02097, 0.4), (0.1667, -0.1, 0.4), (-1.49e-08, -0.02097, 0.4), (-0.1667, -0.1, 0.4), (-0.3333, -0.02097, 0.4), (0.25, -0.5, 0.4), (0.25, -0.5, 0.2), (0.25, -0.03951, 0.2), (0.25, -0.03951, 0.4), (0.4167, -0.5, 0.4), (0.4167, -0.5, 0.2), (0.4167, -0.03951, 0.2), (0.4167, -0.03951, 0.4), (0.08333, -0.5, 0.4), (0.08333, -0.5, 0.2), (0.08333, -0.03951, 0.2), (0.08333, -0.03951, 0.4), (-0.08333, -0.5, 0.4), (-0.08333, -0.5, 0.2), (-0.08333, -0.03951, 0.2), (-0.08333, -0.03951, 0.4), (-0.25, -0.5, 0.4), (-0.25, -0.5, 0.2), (-0.25, -0.03951, 0.2), (-0.25, -0.03951, 0.4), (-0.4167, -0.5, 0.4), (-0.4167, -0.5, 0.2), (-0.4167, -0.03951, 0.2), (-0.4167, -0.03951, 0.4)], [], [(0, 1, 2, 3), (51, 4, 5, 48), (4, 6, 7, 5), (34, 0, 3, 33), (34, 35, 1, 0), (50, 51, 27, 22), (46, 47, 26, 21), (42, 43, 25, 20), (38, 39, 24, 19), (30, 31, 23, 18), (50, 22, 17, 49), (46, 21, 16, 45), (42, 20, 15, 41), (38, 19, 14, 37), (30, 18, 13, 29), (35, 23, 8, 32), (31, 24, 9, 28), (39, 25, 10, 36), (43, 26, 11, 40), (47, 27, 12, 44), (32, 33, 3, 2), (36, 37, 14, 29, 28, 9), (23, 31, 28, 8), (19, 30, 29, 14), (19, 24, 31, 30), (28, 29, 13, 33, 32, 8), (1, 35, 32, 2), (18, 23, 35, 34), (18, 34, 33, 13), (40, 41, 15, 37, 36, 10), (24, 39, 36, 9), (20, 38, 37, 15), (20, 25, 39, 38), (44, 45, 16, 41, 40, 11), (25, 43, 40, 10), (21, 42, 41, 16), (21, 26, 43, 42), (48, 49, 17, 45, 44, 12), (26, 47, 44, 11), (22, 46, 45, 17), (22, 27, 47, 46), (5, 7, 49, 48), (6, 50, 49, 7), (6, 4, 51, 50), (27, 51, 48, 12)])
me_cube_001_cube_038_smooth_003.polygons.foreach_set('material_index', [1, 1, 1, 1, 0, 0, 0, 0, 0, 0, 1, 1, 1, 1, 1, 1, 1, 1, 1, 1, 0, 0, 1, 1, 0, 0, 1, 0, 1, 0, 1, 1, 0, 0, 1, 1, 0, 0, 1, 1, 0, 0, 1, 0, 1])
_k = set([(0, 3), (1, 2), (4, 5), (6, 7)])
me_cube_001_cube_038_smooth_003.attributes.new('sharp_edge', 'BOOLEAN', 'EDGE').data.foreach_set('value', [ (min(e.vertices), max(e.vertices)) in _k for e in me_cube_001_cube_038_smooth_003.edges])
_uv = me_cube_001_cube_038_smooth_003.uv_layers.new(name='UVMap')
_uv.uv.foreach_set('vector', [0.3985, 0.6958, 0.3985, 0.8925, 0.005199, 0.8925, 0.005199, 0.6958, 0.08715, 0.4603, 0.005199, 0.4008, 0.005199, 0.007492, 0.08715, 0.007492, 0.3985, 0.8925, 0.3985, 0.6958, 0.005199, 0.6958, 0.005199, 0.8925, 0.9066, 0.45, 0.9886, 0.5095, 0.9886, 0.9028, 0.9066, 0.9028, 0.9066, 0.6958, 0.8993, 0.5144, 0.9927, 0.5106, 1.0, 0.6921, 0.08715, 0.6958, 0.09445, 0.5144, 0.1719, 0.5175, 0.1695, 0.6979, 0.251, 0.6958, 0.2477, 0.5203, 0.3353, 0.522, 0.3335, 0.6928, 0.4149, 0.6958, 0.4223, 0.5232, 0.4969, 0.5233, 0.4969, 0.6988, 0.5788, 0.6958, 0.5714, 0.5232, 0.6585, 0.522, 0.6603, 0.6928, 0.7427, 0.6958, 0.7461, 0.5203, 0.8219, 0.5175, 0.8242, 0.6979, 0.08715, 0.45, 0.1691, 0.4318, 0.1691, 0.9028, 0.08714, 0.9028, 0.251, 0.45, 0.333, 0.5095, 0.333, 0.9028, 0.251, 0.9028, 0.4149, 0.45, 0.4969, 0.4318, 0.4969, 0.9028, 0.4149, 0.9028, 0.5788, 0.45, 0.6608, 0.5095, 0.6608, 0.9028, 0.5788, 0.9028, 0.7427, 0.45, 0.8247, 0.4318, 0.8247, 0.9028, 0.7427, 0.9028, 0.9066, 0.4603, 0.8247, 0.4785, 0.8247, 0.007492, 0.9066, 0.007492, 0.7427, 0.4603, 0.6608, 0.4008, 0.6608, 0.007492, 0.7427, 0.007492, 0.5788, 0.4603, 0.4969, 0.4785, 0.4969, 0.007492, 0.5788, 0.007492, 0.4149, 0.4603, 0.333, 0.4008, 0.333, 0.007492, 0.4149, 0.007492, 0.251, 0.4603, 0.1691, 0.4785, 0.1691, 0.007492, 0.251, 0.007492, 0.9166, 0.7, 0.9166, 0.5, 1.0, 0.5, 1.0, 0.7, 0.5833, 0.7, 0.5833, 0.5, 0.6667, 0.5, 0.75, 0.5, 0.75, 0.7, 0.6667, 0.7, 0.8247, 0.4785, 0.7427, 0.4603, 0.7427, 0.007492, 0.8247, 0.007492, 0.6608, 0.5095, 0.7427, 0.45, 0.7427, 0.9028, 0.6608, 0.9028, 0.6603, 0.6928, 0.6585, 0.522, 0.7461, 0.5203, 0.7427, 0.6958, 0.75, 0.7, 0.75, 0.5, 0.8333, 0.5, 0.9166, 0.5, 0.9166, 0.7, 0.8333, 0.7, 0.9886, 0.4008, 0.9066, 0.4603, 0.9066, 0.007492, 0.9886, 0.007492, 0.8242, 0.6979, 0.8219, 0.5175, 0.8993, 0.5144, 0.9066, 0.6958, 0.8247, 0.4318, 0.9066, 0.45, 0.9066, 0.9028, 0.8247, 0.9028, 0.4167, 0.7, 0.4167, 0.5, 0.5, 0.5, 0.5833, 0.5, 0.5833, 0.7, 0.5, 0.7, 0.6608, 0.4008, 0.5788, 0.4603, 0.5788, 0.007492, 0.6608, 0.007492, 0.4969, 0.4318, 0.5788, 0.45, 0.5788, 0.9028, 0.4969, 0.9028, 0.4969, 0.6988, 0.4969, 0.5233, 0.5714, 0.5232, 0.5788, 0.6958, 0.25, 0.7, 0.25, 0.5, 0.3333, 0.5, 0.4167, 0.5, 0.4167, 0.7, 0.3333, 0.7, 0.4969, 0.4785, 0.4149, 0.4603, 0.4149, 0.007492, 0.4969, 0.007492, 0.333, 0.5095, 0.4149, 0.45, 0.4149, 0.9028, 0.333, 0.9028, 0.3335, 0.6928, 0.3353, 0.522, 0.4223, 0.5232, 0.4149, 0.6958, 0.08337, 0.7, 0.08337, 0.5, 0.1667, 0.5, 0.25, 0.5, 0.25, 0.7, 0.1667, 0.7, 0.333, 0.4008, 0.251, 0.4603, 0.251, 0.007492, 0.333, 0.007492, 0.1691, 0.4318, 0.251, 0.45, 0.251, 0.9028, 0.1691, 0.9028, 0.1695, 0.6979, 0.1719, 0.5175, 0.2477, 0.5203, 0.251, 0.6958, 4.475e-05, 0.7, 4.479e-05, 0.5, 0.08337, 0.5, 0.08337, 0.7, 0.005199, 0.5095, 0.08715, 0.45, 0.08714, 0.9028, 0.005199, 0.9028, -0.006265, 0.6921, 0.001039, 0.5106, 0.09445, 0.5144, 0.08715, 0.6958, 0.1691, 0.4785, 0.08715, 0.4603, 0.08715, 0.007492, 0.1691, 0.007492])
_ca = me_cube_001_cube_038_smooth_003.color_attributes.new('Col', 'BYTE_COLOR', 'CORNER')
_ca.data.foreach_set('color', [1.0, 1.0, 1.0, 1.0, 1.0, 1.0, 1.0, 1.0, 1.0, 1.0, 1.0, 1.0, 1.0, 1.0, 1.0, 1.0, 1.0, 1.0, 1.0, 1.0, 1.0, 1.0, 1.0, 1.0, 1.0, 1.0, 1.0, 1.0, 1.0, 1.0, 1.0, 1.0, 1.0, 1.0, 1.0, 1.0, 1.0, 1.0, 1.0, 1.0, 1.0, 1.0, 1.0, 1.0, 1.0, 1.0, 1.0, 1.0, 1.0, 1.0, 1.0, 1.0, 1.0, 1.0, 1.0, 1.0, 1.0, 1.0, 1.0, 1.0, 1.0, 1.0, 1.0, 1.0, 1.0, 1.0, 1.0, 1.0, 1.0, 1.0, 1.0, 1.0, 1.0, 1.0, 1.0, 1.0, 1.0, 1.0, 1.0, 1.0, 1.0, 1.0, 1.0, 1.0, 1.0, 1.0, 1.0, 1.0, 1.0, 1.0, 1.0, 1.0, 1.0, 1.0, 1.0, 1.0, 1.0, 1.0, 1.0, 1.0, 1.0, 1.0, 1.0, 1.0, 1.0, 1.0, 1.0, 1.0, 1.0, 1.0, 1.0, 1.0, 1.0, 1.0, 1.0, 1.0, 1.0, 1.0, 1.0, 1.0, 1.0, 1.0, 1.0, 1.0, 1.0, 1.0, 1.0, 1.0, 1.0, 1.0, 1.0, 1.0, 1.0, 1.0, 1.0, 1.0, 1.0, 1.0, 1.0, 1.0, 1.0, 1.0, 1.0, 1.0, 1.0, 1.0, 1.0, 1.0, 1.0, 1.0, 1.0, 1.0, 1.0, 1.0, 1.0, 1.0, 1.0, 1.0, 1.0, 1.0, 1.0, 1.0, 1.0, 1.0, 1.0, 1.0, 1.0, 1.0, 1.0, 1.0, 1.0, 1.0, 1.0, 1.0, 1.0, 1.0, 1.0, 1.0, 1.0, 1.0, 1.0, 1.0, 1.0, 1.0, 1.0, 1.0, 1.0, 1.0, 1.0, 1.0, 1.0, 1.0, 1.0, 1.0, 1.0, 1.0, 1.0, 1.0, 1.0, 1.0, 1.0, 1.0, 1.0, 1.0, 1.0, 1.0, 1.0, 1.0, 1.0, 1.0, 1.0, 1.0, 1.0, 1.0, 1.0, 1.0, 1.0, 1.0, 1.0, 1.0, 1.0, 1.0, 1.0, 1.0, 1.0, 1.0, 1.0, 1.0, 1.0, 1.0, 1.0, 1.0, 1.0, 1.0, 1.0, 1.0, 1.0, 1.0, 1.0, 1.0, 1.0, 1.0, 1.0, 1.0, 1.0, 1.0, 1.0, 1.0, 1.0, 1.0, 1.0, 1.0, 1.0, 1.0, 1.0, 1.0, 1.0, 1.0, 1.0, 1.0, 1.0, 1.0, 1.0, 1.0, 1.0, 1.0, 1.0, 1.0, 1.0, 1.0, 1.0, 1.0, 1.0, 1.0, 1.0, 1.0, 1.0, 1.0, 1.0, 1.0, 1.0, 1.0, 1.0, 1.0, 1.0, 1.0, 1.0, 1.0, 1.0, 1.0, 1.0, 1.0, 1.0, 1.0, 1.0, 1.0, 1.0, 1.0, 1.0, 1.0, 1.0, 1.0, 1.0, 1.0, 1.0, 1.0, 1.0, 1.0, 1.0, 1.0, 1.0, 1.0, 1.0, 1.0, 1.0, 1.0, 1.0, 1.0, 1.0, 1.0, 1.0, 1.0, 1.0, 1.0, 1.0, 1.0, 1.0, 1.0, 1.0, 1.0, 1.0, 1.0, 1.0, 1.0, 1.0, 1.0, 1.0, 1.0, 1.0, 1.0, 1.0, 1.0, 1.0, 1.0, 1.0, 1.0, 1.0, 1.0, 1.0, 1.0, 1.0, 1.0, 1.0, 1.0, 1.0, 1.0, 1.0, 1.0, 1.0, 1.0, 1.0, 1.0, 1.0, 1.0, 1.0, 1.0, 1.0, 1.0, 1.0, 1.0, 1.0, 1.0, 1.0, 1.0, 1.0, 1.0, 1.0, 1.0, 1.0, 1.0, 1.0, 1.0, 1.0, 1.0, 1.0, 1.0, 1.0, 1.0, 1.0, 1.0, 1.0, 1.0, 1.0, 1.0, 1.0, 1.0, 1.0, 1.0, 1.0, 1.0, 1.0, 1.0, 1.0, 1.0, 1.0, 1.0, 1.0, 1.0, 1.0, 1.0, 1.0, 1.0, 1.0, 1.0, 1.0, 1.0, 1.0, 1.0, 1.0, 1.0, 1.0, 1.0, 1.0, 1.0, 1.0, 1.0, 1.0, 1.0, 1.0, 1.0, 1.0, 1.0, 1.0, 1.0, 1.0, 1.0, 1.0, 1.0, 1.0, 1.0, 1.0, 1.0, 1.0, 1.0, 1.0, 1.0, 1.0, 1.0, 1.0, 1.0, 1.0, 1.0, 1.0, 1.0, 1.0, 1.0, 1.0, 1.0, 1.0, 1.0, 1.0, 1.0, 1.0, 1.0, 1.0, 1.0, 1.0, 1.0, 1.0, 1.0, 1.0, 1.0, 1.0, 1.0, 1.0, 1.0, 1.0, 1.0, 1.0, 1.0, 1.0, 1.0, 1.0, 1.0, 1.0, 1.0, 1.0, 1.0, 1.0, 1.0, 1.0, 1.0, 1.0, 1.0, 1.0, 1.0, 1.0, 1.0, 1.0, 1.0, 1.0, 1.0, 1.0, 1.0, 1.0, 1.0, 1.0, 1.0, 1.0, 1.0, 1.0, 1.0, 1.0, 1.0, 1.0, 1.0, 1.0, 1.0, 1.0, 1.0, 1.0, 1.0, 1.0, 1.0, 1.0, 1.0, 1.0, 1.0, 1.0, 1.0, 1.0, 1.0, 1.0, 1.0, 1.0, 1.0, 1.0, 1.0, 1.0, 1.0, 1.0, 1.0, 1.0, 1.0, 1.0, 1.0, 1.0, 1.0, 1.0, 1.0, 1.0, 1.0, 1.0, 1.0, 1.0, 1.0, 1.0, 1.0, 1.0, 1.0, 1.0, 1.0, 1.0, 1.0, 1.0, 1.0, 1.0, 1.0, 1.0, 1.0, 1.0, 1.0, 1.0, 1.0, 1.0, 1.0, 1.0, 1.0, 1.0, 1.0, 1.0, 1.0, 1.0, 1.0, 1.0, 1.0, 1.0, 1.0, 1.0, 1.0, 1.0, 1.0, 1.0, 1.0, 1.0, 1.0, 1.0, 1.0, 1.0, 1.0, 1.0, 1.0, 1.0, 1.0, 1.0, 1.0, 1.0, 1.0, 1.0, 1.0, 1.0, 1.0, 1.0, 1.0, 1.0, 1.0, 1.0, 1.0, 1.0, 1.0, 1.0, 1.0, 1.0, 1.0, 1.0, 1.0, 1.0, 1.0, 1.0, 1.0, 1.0, 1.0, 1.0, 1.0, 1.0, 1.0, 1.0, 1.0, 1.0, 1.0, 1.0, 1.0, 1.0, 1.0, 1.0, 1.0, 1.0, 1.0, 1.0, 1.0, 1.0, 1.0, 1.0, 1.0, 1.0, 1.0, 1.0, 1.0, 1.0, 1.0, 1.0, 1.0, 1.0, 1.0, 1.0, 1.0, 1.0, 1.0, 1.0, 1.0, 1.0, 1.0, 1.0, 1.0, 1.0, 1.0, 1.0, 1.0, 1.0, 1.0, 1.0, 1.0, 1.0, 1.0, 1.0, 1.0, 1.0, 1.0, 1.0, 1.0, 1.0, 1.0, 1.0, 1.0, 1.0, 1.0, 1.0, 1.0, 1.0, 1.0, 1.0, 1.0, 1.0, 1.0, 1.0, 1.0, 1.0, 1.0, 1.0, 1.0, 1.0, 1.0, 1.0, 1.0, 1.0, 1.0, 1.0, 1.0, 1.0, 1.0, 1.0, 1.0, 1.0, 1.0, 1.0, 1.0, 1.0, 1.0, 1.0, 1.0, 1.0, 1.0, 1.0, 1.0, 1.0, 1.0, 1.0, 1.0, 1.0, 1.0, 1.0, 1.0, 1.0, 1.0, 1.0, 1.0, 1.0, 1.0, 1.0, 1.0, 1.0, 1.0, 1.0, 1.0, 1.0, 1.0, 1.0, 1.0, 1.0, 1.0])
me_cube_001_cube_038_smooth_003.materials.append(mat_top)
me_cube_001_cube_038_smooth_003.materials.append(mat_face)
me_cube_001_cube_038_smooth_003.use_remesh_preserve_volume = False
me_cube_001_cube_038_smooth_003.use_remesh_preserve_attributes = False
me_cube_001_cube_038_smooth_003.use_mirror_vertex_groups = False
me_cube_001_cube_038_smooth_003.update()
me_cube_001_cube_038_smooth_003.normals_split_custom_set([tuple(v) for v in zip(*[iter([1.0, 0.0, 0.0, 1.0, 0.0, 0.0, 1.0, 0.0, 0.0, 1.0, 0.0, 0.0, 4.156e-07, 0.0, 1.0, 4.156e-07, 0.0, 1.0, 4.156e-07, 0.0, 1.0, 4.156e-07, 0.0, 1.0, -1.0, 0.0, 0.0, -1.0, 0.0, 0.0, -1.0, 0.0, 0.0, -1.0, 0.0, 0.0, 2.078e-07, 0.0, -1.0, 2.078e-07, 0.0, -1.0, 2.078e-07, 0.0, -1.0, 2.078e-07, 0.0, -1.0, 0.5874, 0.8093, 0.0, 0.5874, 0.8093, 0.0, 0.5874, 0.8093, 0.0, 0.5874, 0.8093, 0.0, -0.2171, 0.9761, 0.0, -0.2171, 0.9761, 0.0, -0.2171, 0.9761, 0.0, -0.2171, 0.9761, 0.0, 0.5874, 0.8093, 0.0, 0.5874, 0.8093, 0.0, 0.5874, 0.8093, 0.0, 0.5874, 0.8093, 0.0, -0.2171, 0.9761, 0.0, -0.2171, 0.9761, 0.0, -0.2171, 0.9761, 0.0, -0.2171, 0.9761, 0.0, 0.5874, 0.8093, 0.0, 0.5874, 0.8093, 0.0, 0.5874, 0.8093, 0.0, 0.5874, 0.8093, 0.0, -0.2171, 0.9761, 0.0, -0.2171, 0.9761, 0.0, -0.2171, 0.9761, 0.0, -0.2171, 0.9761, 0.0, 0.0, 0.0, -1.0, 0.0, 0.0, -1.0, 0.0, 0.0, -1.0, 0.0, 0.0, -1.0, 2.078e-07, 0.0, -1.0, 2.078e-07, 0.0, -1.0, 2.078e-07, 0.0, -1.0, 2.078e-07, 0.0, -1.0, 0.0, 0.0, -1.0, 0.0, 0.0, -1.0, 0.0, 0.0, -1.0, 0.0, 0.0, -1.0, 2.078e-07, 0.0, -1.0, 2.078e-07, 0.0, -1.0, 2.078e-07, 0.0, -1.0, 2.078e-07, 0.0, -1.0, 0.0, 0.0, -1.0, 0.0, 0.0, -1.0, 0.0, 0.0, -1.0, 0.0, 0.0, -1.0, 0.0, 0.0, 1.0, 0.0, 0.0, 1.0, 0.0, 0.0, 1.0, 0.0, 0.0, 1.0, 4.156e-07, 0.0, 1.0, 4.156e-07, 0.0, 1.0, 4.156e-07, 0.0, 1.0, 4.156e-07, 0.0, 1.0, 0.0, 0.0, 1.0, 0.0, 0.0, 1.0, 0.0, 0.0, 1.0, 0.0, 0.0, 1.0, 4.156e-07, 0.0, 1.0, 4.156e-07, 0.0, 1.0, 4.156e-07, 0.0, 1.0, 4.156e-07, 0.0, 1.0, 0.0, 0.0, 1.0, 0.0, 0.0, 1.0, 0.0, 0.0, 1.0, 0.0, 0.0, 1.0, 0.0, -1.0, 0.0, 0.0, -1.0, 0.0, 0.0, -1.0, 0.0, 0.0, -1.0, 0.0, 0.0, -1.0, 0.0, 0.0, -1.0, 0.0, 0.0, -1.0, 0.0, 0.0, -1.0, 0.0, 0.0, -1.0, 0.0, 0.0, -1.0, 0.0, 0.0, 0.0, 1.0, 0.0, 0.0, 1.0, 0.0, 0.0, 1.0, 0.0, 0.0, 1.0, -2.078e-07, 0.0, -1.0, -2.078e-07, 0.0, -1.0, -2.078e-07, 0.0, -1.0, -2.078e-07, 0.0, -1.0, -0.5874, 0.8093, 0.0, -0.5874, 0.8093, 0.0, -0.5874, 0.8093, 0.0, -0.5874, 0.8093, 0.0, 0.0, -1.0, 0.0, 0.0, -1.0, 0.0, 0.0, -1.0, 0.0, 0.0, -1.0, 0.0, 0.0, -1.0, 0.0, 0.0, -1.0, 0.0, -4.156e-07, 0.0, 1.0, -4.156e-07, 0.0, 1.0, -4.156e-07, 0.0, 1.0, -4.156e-07, 0.0, 1.0, 0.2171, 0.9761, 0.0, 0.2171, 0.9761, 0.0, 0.2171, 0.9761, 0.0, 0.2171, 0.9761, 0.0, 0.0, 0.0, -1.0, 0.0, 0.0, -1.0, 0.0, 0.0, -1.0, 0.0, 0.0, -1.0, 0.0, -1.0, 0.0, 0.0, -1.0, 0.0, 0.0, -1.0, 0.0, 0.0, -1.0, 0.0, 0.0, -1.0, 0.0, 0.0, -1.0, 0.0, -4.156e-07, 0.0, 1.0, -4.156e-07, 0.0, 1.0, -4.156e-07, 0.0, 1.0, -4.156e-07, 0.0, 1.0, 0.0, 0.0, -1.0, 0.0, 0.0, -1.0, 0.0, 0.0, -1.0, 0.0, 0.0, -1.0, 0.2171, 0.9761, 0.0, 0.2171, 0.9761, 0.0, 0.2171, 0.9761, 0.0, 0.2171, 0.9761, 0.0, 0.0, -1.0, 0.0, 0.0, -1.0, 0.0, 0.0, -1.0, 0.0, 0.0, -1.0, 0.0, 0.0, -1.0, 0.0, 0.0, -1.0, 0.0, 0.0, 0.0, 1.0, 0.0, 0.0, 1.0, 0.0, 0.0, 1.0, 0.0, 0.0, 1.0, -2.078e-07, 0.0, -1.0, -2.078e-07, 0.0, -1.0, -2.078e-07, 0.0, -1.0, -2.078e-07, 0.0, -1.0, -0.5874, 0.8093, 0.0, -0.5874, 0.8093, 0.0, -0.5874, 0.8093, 0.0, -0.5874, 0.8093, 0.0, 0.0, -1.0, 0.0, 0.0, -1.0, 0.0, 0.0, -1.0, 0.0, 0.0, -1.0, 0.0, 0.0, -1.0, 0.0, 0.0, -1.0, 0.0, -4.156e-07, 0.0, 1.0, -4.156e-07, 0.0, 1.0, -4.156e-07, 0.0, 1.0, -4.156e-07, 0.0, 1.0, 0.0, 0.0, -1.0, 0.0, 0.0, -1.0, 0.0, 0.0, -1.0, 0.0, 0.0, -1.0, 0.2171, 0.9761, 0.0, 0.2171, 0.9761, 0.0, 0.2171, 0.9761, 0.0, 0.2171, 0.9761, 0.0, 0.0, -1.0, 0.0, 0.0, -1.0, 0.0, 0.0, -1.0, 0.0, 0.0, -1.0, 0.0, -2.078e-07, 0.0, -1.0, -2.078e-07, 0.0, -1.0, -2.078e-07, 0.0, -1.0, -2.078e-07, 0.0, -1.0, -0.5874, 0.8093, 0.0, -0.5874, 0.8093, 0.0, -0.5874, 0.8093, 0.0, -0.5874, 0.8093, 0.0, 0.0, 0.0, 1.0, 0.0, 0.0, 1.0, 0.0, 0.0, 1.0, 0.0, 0.0, 1.0])] * 3)])
me_plane_001 = bpy.data.meshes.new('Plane.001')
me_plane_001.from_pydata([(-1.0, -1.0, 0.0), (1.0, -1.0, 0.0), (-1.0, 1.0, 0.0), (1.0, 1.0, 0.0)], [], [(0, 1, 3, 2)])
_uv = me_plane_001.uv_layers.new(name='UVMap')
_uv.uv.foreach_set('vector', [0.0001, 9.998e-05, 0.9999, 9.998e-05, 0.9999, 0.9999, 9.998e-05, 0.9999])
me_plane_001.use_remesh_preserve_volume = False
me_plane_001.use_remesh_preserve_attributes = False
me_plane_001.use_mirror_vertex_groups = False
me_plane_001.update()
me_plane = bpy.data.meshes.new('Plane')
me_plane.from_pydata([(-1.0, -1.0, 0.0), (1.0, -1.0, 0.0), (-1.0, 1.0, 0.0), (1.0, 1.0, 0.0)], [], [(0, 1, 3, 2)])
_k = {(0, 2): 1.0, (0, 1): 1.0, (1, 3): 1.0, (2, 3): 1.0}
me_plane.attributes.new('crease_edge', 'FLOAT', 'EDGE').data.foreach_set('value', [_k.get((min(e.vertices), max(e.vertices)), 0.0) for e in me_plane.edges])
_uv = me_plane.uv_layers.new(name='UVMap')
_uv.uv.foreach_set('vector', [0.0001, 9.998e-05, 0.9999, 9.998e-05, 0.9999, 0.9999, 9.998e-05, 0.9999])
me_plane.materials.append(mat_top)
me_plane.use_remesh_preserve_volume = False
me_plane.use_remesh_preserve_attributes = False
me_plane.use_mirror_vertex_groups = False
me_plane.update()

# ---- objects
ob_boundingbox = bpy.data.objects.new('BoundingBox', me_cube_001)
ob_deco_random = bpy.data.objects.new('Deco_random', me_cube_001_cube_038_smooth)
ob_camera = bpy.data.objects.new('Camera', cam_camera)
ob_deco_peaked = bpy.data.objects.new('Deco_peaked', me_cube_001_cube_038_smooth_001)
ob_deco_flat = bpy.data.objects.new('Deco_flat', me_cube_001_cube_038_smooth_002)
ob_deco_scalloped = bpy.data.objects.new('Deco_scalloped', me_cube_001_cube_038_smooth_003)
ob_lo_poly = bpy.data.objects.new('lo poly', me_plane_001)
ob_hi_poly = bpy.data.objects.new('hi poly', me_plane)

# ---- transforms, parenting, visibility, modifiers, constraints
ob_boundingbox.location = (0.0, 0.0, 0.0)
ob_boundingbox.hide_select = True
ob_boundingbox.hide_render = True
ob_boundingbox.display_type = 'WIRE'
ob_boundingbox.lineart.crease_threshold = 0.0
ob_deco_random.location = (0.0, 0.0, 0.0)
ob_deco_random.rotation_euler = (1.571, -0.0, 0.0)
ob_deco_random.lineart.crease_threshold = 0.0
ob_camera.location = (2.137, -2.126, 1.115)
ob_camera.rotation_euler = (1.109, 0.01082, 0.8149)
ob_camera.lock_rotations_4d = False
ob_camera.empty_display_type = 'ARROWS'
ob_camera.color = (0.0, 0.0, 0.0, 0.0)
ob_camera.display_type = 'WIRE'
ob_camera.lineart.crease_threshold = 0.0
ob_deco_peaked.location = (0.0, 0.0, 0.0)
ob_deco_peaked.rotation_euler = (1.571, -0.0, 0.0)
ob_deco_peaked.lineart.crease_threshold = 0.0
ob_deco_flat.location = (0.0, 0.0, 0.0)
ob_deco_flat.rotation_euler = (1.571, -0.0, 0.0)
ob_deco_flat.lineart.crease_threshold = 0.0
ob_deco_scalloped.location = (0.0, 0.0, 0.0)
ob_deco_scalloped.rotation_euler = (1.571, -0.0, 0.0)
ob_deco_scalloped.lineart.crease_threshold = 0.0
ob_lo_poly.location = (0.0, 0.0, 0.0)
ob_lo_poly.lineart.crease_threshold = 0.0
ob_hi_poly.location = (0.0, 0.0, 0.0)
ob_hi_poly.lineart.crease_threshold = 0.0
_m = ob_hi_poly.modifiers.new('Subsurf', 'SUBSURF')
_m.uv_smooth = 'PRESERVE_CORNERS'
_m.levels = 6
_m.render_levels = 6
_m.show_only_control_edges = False
_m = ob_hi_poly.modifiers.new('Displace', 'DISPLACE')
_m.strength = 0.05
_m.direction = 'Z'
_m.texture_coords = 'UV'
_m.uv_layer = 'UVMap'

# ---- collection membership
col_collection_1.objects.link(ob_boundingbox)
col_collection_1.objects.link(ob_deco_random)
col_collection_1.objects.link(ob_camera)
col_collection_2.objects.link(ob_deco_peaked)
col_collection_3.objects.link(ob_deco_flat)
col_collection_4.objects.link(ob_deco_scalloped)
col_collection_11.objects.link(ob_lo_poly)
col_collection_11.objects.link(ob_hi_poly)

# ---- scene / render settings (as saved in the file)
scene.camera = ob_camera
scene.frame_start = 1; scene.frame_end = 250; scene.frame_set(1)
scene.render.engine = 'BLENDER_EEVEE_NEXT'
scene.render.resolution_x = 640
scene.render.resolution_y = 480
scene.render.dither_intensity = 0.0
scene.render.film_transparent = True
scene.render.use_bake_selected_to_active = True
scene.render.line_thickness = 0.5
scene.cycles.use_denoising = False
scene.cycles.samples = 10
scene.cycles.sampling_pattern = 'TABULATED_SOBOL'
scene.cycles.light_sampling_threshold = 0.0
scene.cycles.use_adaptive_sampling = False
scene.cycles.use_light_tree = False
scene.cycles.blur_glossy = 0.0
scene.cycles.pixel_filter_type = 'GAUSSIAN'
scene.cycles.sample_clamp_indirect = 0.0
scene.view_settings.view_transform = 'Standard'
bpy.context.view_layer.update()

# ---- added for rendering (the .blend has no usable light): sun
light_auto_sun = bpy.data.lights.new('AutoSun', 'SUN')
light_auto_sun.energy = 3.0
light_auto_sun.angle = 0.0523599
ob_auto_sun = bpy.data.objects.new('AutoSun', light_auto_sun)
scene.collection.objects.link(ob_auto_sun)
ob_auto_sun.rotation_euler = (0.872665, 0.174533, 0.523599)
bpy.context.view_layer.update()
